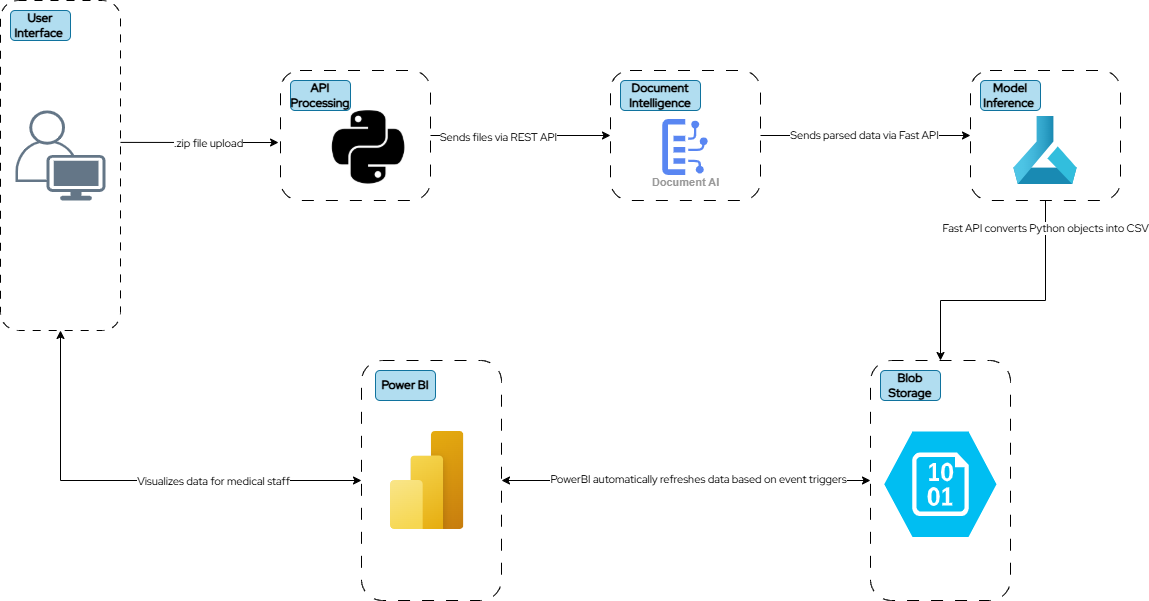

The diagram above was exported from draw.io. Its source (the exported page's mxGraphModel, read from the mxfile embedded in the PNG):
<mxGraphModel dx="1080" dy="693" grid="1" gridSize="10" guides="1" tooltips="1" connect="1" arrows="1" fold="1" page="1" pageScale="1" pageWidth="850" pageHeight="1100" math="0" shadow="0">
  <root>
    <mxCell id="0" />
    <mxCell id="1" parent="0" />
    <mxCell id="xj7c0Z3RFrYVJDyrkxj2-13" value="&lt;h3&gt;&lt;font face=&quot;Red Hat Display&quot;&gt;&lt;br&gt;&lt;/font&gt;&lt;/h3&gt;&lt;h3&gt;&lt;font face=&quot;Red Hat Display&quot;&gt;&lt;br&gt;&lt;/font&gt;&lt;/h3&gt;&lt;h3&gt;&lt;font face=&quot;Red Hat Display&quot;&gt;&lt;br&gt;&lt;/font&gt;&lt;/h3&gt;&lt;h3&gt;&lt;font face=&quot;Red Hat Display&quot;&gt;&lt;br&gt;&lt;/font&gt;&lt;/h3&gt;&lt;h3&gt;&lt;font face=&quot;Red Hat Display&quot;&gt;&lt;br&gt;&lt;/font&gt;&lt;/h3&gt;&lt;h3&gt;&lt;font face=&quot;Red Hat Display&quot;&gt;&lt;br&gt;&lt;/font&gt;&lt;/h3&gt;&lt;h3&gt;&lt;br&gt;&lt;/h3&gt;" style="rounded=1;whiteSpace=wrap;html=1;gradientColor=none;strokeColor=default;fillColor=default;dashed=1;dashPattern=8 8;" parent="1" vertex="1">
      <mxGeometry x="20" y="340" width="120" height="330" as="geometry" />
    </mxCell>
    <mxCell id="xj7c0Z3RFrYVJDyrkxj2-15" value="" style="rounded=1;whiteSpace=wrap;html=1;dashed=1;dashPattern=12 12;" parent="1" vertex="1">
      <mxGeometry x="300" y="410" width="150" height="130" as="geometry" />
    </mxCell>
    <mxCell id="xj7c0Z3RFrYVJDyrkxj2-9" value="&lt;blockquote style=&quot;margin: 0 0 0 40px; border: none; padding: 0px;&quot;&gt;&lt;blockquote style=&quot;margin: 0 0 0 40px; border: none; padding: 0px;&quot;&gt;&lt;br&gt;&lt;/blockquote&gt;&lt;/blockquote&gt;" style="points=[[0.35,0,0],[0.98,0.51,0],[1,0.71,0],[0.67,1,0],[0,0.795,0],[0,0.65,0]];verticalLabelPosition=bottom;sketch=0;html=1;verticalAlign=top;aspect=fixed;align=left;pointerEvents=1;shape=mxgraph.cisco19.user;fillColor=#647687;fontColor=#ffffff;strokeColor=#314354;" parent="1" vertex="1">
      <mxGeometry x="35" y="450" width="90" height="90" as="geometry" />
    </mxCell>
    <mxCell id="gIQWRF5VftOMR_4BFZRZ-1" value="" style="rounded=1;whiteSpace=wrap;html=1;dashed=1;dashPattern=12 12;strokeWidth=1;" vertex="1" parent="1">
      <mxGeometry x="630" y="410" width="150" height="130" as="geometry" />
    </mxCell>
    <mxCell id="gIQWRF5VftOMR_4BFZRZ-3" value="&lt;h3&gt;&lt;br&gt;&lt;/h3&gt;" style="rounded=1;whiteSpace=wrap;html=1;gradientColor=none;strokeColor=default;fillColor=default;dashed=1;dashPattern=12 12;" vertex="1" parent="1">
      <mxGeometry x="890" y="700" width="140" height="240" as="geometry" />
    </mxCell>
    <mxCell id="gIQWRF5VftOMR_4BFZRZ-4" value="&lt;h3&gt;&lt;br&gt;&lt;/h3&gt;" style="rounded=1;whiteSpace=wrap;html=1;gradientColor=none;strokeColor=default;fillColor=default;dashed=1;dashPattern=12 12;" vertex="1" parent="1">
      <mxGeometry x="381" y="700" width="140" height="240" as="geometry" />
    </mxCell>
    <mxCell id="gIQWRF5VftOMR_4BFZRZ-5" value="" style="endArrow=classic;html=1;rounded=0;exitX=1;exitY=0.43;exitDx=0;exitDy=0;exitPerimeter=0;entryX=-0.013;entryY=0.554;entryDx=0;entryDy=0;entryPerimeter=0;" edge="1" parent="1" source="xj7c0Z3RFrYVJDyrkxj2-13" target="xj7c0Z3RFrYVJDyrkxj2-15">
      <mxGeometry width="50" height="50" relative="1" as="geometry">
        <mxPoint x="430" y="590" as="sourcePoint" />
        <mxPoint x="240" y="480" as="targetPoint" />
      </mxGeometry>
    </mxCell>
    <mxCell id="gIQWRF5VftOMR_4BFZRZ-24" value="&lt;font face=&quot;Red Hat Display&quot;&gt;.zip file upload&lt;/font&gt;" style="edgeLabel;html=1;align=center;verticalAlign=middle;resizable=0;points=[];" vertex="1" connectable="0" parent="gIQWRF5VftOMR_4BFZRZ-5">
      <mxGeometry x="0.1025" relative="1" as="geometry">
        <mxPoint as="offset" />
      </mxGeometry>
    </mxCell>
    <mxCell id="gIQWRF5VftOMR_4BFZRZ-8" value="" style="endArrow=classic;html=1;rounded=0;entryX=0;entryY=0.5;entryDx=0;entryDy=0;exitX=1;exitY=0.5;exitDx=0;exitDy=0;" edge="1" parent="1" source="xj7c0Z3RFrYVJDyrkxj2-15" target="gIQWRF5VftOMR_4BFZRZ-1">
      <mxGeometry width="50" height="50" relative="1" as="geometry">
        <mxPoint x="430" y="490" as="sourcePoint" />
        <mxPoint x="480" y="440" as="targetPoint" />
      </mxGeometry>
    </mxCell>
    <mxCell id="gIQWRF5VftOMR_4BFZRZ-25" value="&lt;font face=&quot;Red Hat Display&quot;&gt;Sends files via REST API&lt;/font&gt;" style="edgeLabel;html=1;align=center;verticalAlign=middle;resizable=0;points=[];" vertex="1" connectable="0" parent="gIQWRF5VftOMR_4BFZRZ-8">
      <mxGeometry x="-0.2292" y="-1" relative="1" as="geometry">
        <mxPoint x="-1" as="offset" />
      </mxGeometry>
    </mxCell>
    <mxCell id="gIQWRF5VftOMR_4BFZRZ-10" value="" style="rounded=1;whiteSpace=wrap;html=1;dashed=1;dashPattern=12 12;" vertex="1" parent="1">
      <mxGeometry x="990" y="410" width="150" height="130" as="geometry" />
    </mxCell>
    <mxCell id="gIQWRF5VftOMR_4BFZRZ-11" value="" style="endArrow=classic;html=1;rounded=0;exitX=1;exitY=0.5;exitDx=0;exitDy=0;entryX=0;entryY=0.5;entryDx=0;entryDy=0;" edge="1" parent="1" source="gIQWRF5VftOMR_4BFZRZ-1" target="gIQWRF5VftOMR_4BFZRZ-10">
      <mxGeometry width="50" height="50" relative="1" as="geometry">
        <mxPoint x="690" y="470" as="sourcePoint" />
        <mxPoint x="720" y="510" as="targetPoint" />
      </mxGeometry>
    </mxCell>
    <mxCell id="gIQWRF5VftOMR_4BFZRZ-26" value="&lt;font data-font-src=&quot;https://fonts.googleapis.com/css?family=Red+Hat+Display&quot; face=&quot;Red Hat Display&quot;&gt;Sends parsed data via Fast API&lt;/font&gt;" style="edgeLabel;html=1;align=center;verticalAlign=middle;resizable=0;points=[];" vertex="1" connectable="0" parent="gIQWRF5VftOMR_4BFZRZ-11">
      <mxGeometry x="-0.0147" relative="1" as="geometry">
        <mxPoint y="-1" as="offset" />
      </mxGeometry>
    </mxCell>
    <mxCell id="gIQWRF5VftOMR_4BFZRZ-12" value="" style="endArrow=classic;html=1;rounded=0;exitX=0.5;exitY=1;exitDx=0;exitDy=0;entryX=0.5;entryY=0;entryDx=0;entryDy=0;" edge="1" parent="1" source="gIQWRF5VftOMR_4BFZRZ-10" target="gIQWRF5VftOMR_4BFZRZ-3">
      <mxGeometry width="50" height="50" relative="1" as="geometry">
        <mxPoint x="570" y="730" as="sourcePoint" />
        <mxPoint x="720" y="660" as="targetPoint" />
        <Array as="points">
          <mxPoint x="1065" y="640" />
          <mxPoint x="960" y="640" />
        </Array>
      </mxGeometry>
    </mxCell>
    <mxCell id="gIQWRF5VftOMR_4BFZRZ-28" value="&lt;font data-font-src=&quot;https://fonts.googleapis.com/css?family=Red+Hat+Display&quot; face=&quot;Red Hat Display&quot;&gt;Fast API converts Python objects into CSV&lt;/font&gt;" style="edgeLabel;html=1;align=center;verticalAlign=middle;resizable=0;points=[];" vertex="1" connectable="0" parent="gIQWRF5VftOMR_4BFZRZ-12">
      <mxGeometry x="-0.7802" y="-1" relative="1" as="geometry">
        <mxPoint y="-1" as="offset" />
      </mxGeometry>
    </mxCell>
    <mxCell id="gIQWRF5VftOMR_4BFZRZ-14" value="" style="endArrow=classic;startArrow=classic;html=1;rounded=0;entryX=0;entryY=0.5;entryDx=0;entryDy=0;exitX=0.5;exitY=1;exitDx=0;exitDy=0;" edge="1" parent="1" source="xj7c0Z3RFrYVJDyrkxj2-13" target="gIQWRF5VftOMR_4BFZRZ-4">
      <mxGeometry width="50" height="50" relative="1" as="geometry">
        <mxPoint x="70" y="690" as="sourcePoint" />
        <mxPoint x="330" y="840" as="targetPoint" />
        <Array as="points">
          <mxPoint x="80" y="820" />
        </Array>
      </mxGeometry>
    </mxCell>
    <mxCell id="gIQWRF5VftOMR_4BFZRZ-29" value="&lt;font face=&quot;Red Hat Display&quot;&gt;Visualizes data for medical staff&lt;/font&gt;" style="edgeLabel;html=1;align=center;verticalAlign=middle;resizable=0;points=[];" vertex="1" connectable="0" parent="gIQWRF5VftOMR_4BFZRZ-14">
      <mxGeometry x="0.3415" y="1" relative="1" as="geometry">
        <mxPoint y="1" as="offset" />
      </mxGeometry>
    </mxCell>
    <mxCell id="gIQWRF5VftOMR_4BFZRZ-16" value="&lt;font face=&quot;Red Hat Display&quot;&gt;&lt;b&gt;User Interface&lt;/b&gt;&amp;nbsp;&lt;/font&gt;" style="text;html=1;align=center;verticalAlign=middle;whiteSpace=wrap;rounded=1;fillColor=#b1ddf0;strokeColor=#10739e;" vertex="1" parent="1">
      <mxGeometry x="30" y="350" width="60" height="30" as="geometry" />
    </mxCell>
    <mxCell id="gIQWRF5VftOMR_4BFZRZ-17" value="&lt;font face=&quot;Red Hat Display&quot;&gt;&lt;b&gt;API Processing&lt;/b&gt;&lt;/font&gt;" style="text;html=1;align=center;verticalAlign=middle;whiteSpace=wrap;rounded=1;fillColor=#b1ddf0;strokeColor=#10739e;" vertex="1" parent="1">
      <mxGeometry x="310" y="420" width="60" height="30" as="geometry" />
    </mxCell>
    <mxCell id="gIQWRF5VftOMR_4BFZRZ-18" value="&lt;font data-font-src=&quot;https://fonts.googleapis.com/css?family=Red+Hat+Display&quot; face=&quot;Red Hat Display&quot;&gt;&lt;b&gt;Document Intelligence&lt;/b&gt;&lt;/font&gt;" style="text;html=1;align=center;verticalAlign=middle;whiteSpace=wrap;rounded=1;fillColor=#b1ddf0;strokeColor=#10739e;" vertex="1" parent="1">
      <mxGeometry x="640" y="420" width="80" height="30" as="geometry" />
    </mxCell>
    <mxCell id="gIQWRF5VftOMR_4BFZRZ-20" value="&lt;b&gt;&lt;font data-font-src=&quot;https://fonts.googleapis.com/css?family=Red+Hat+Display&quot; face=&quot;Red Hat Display&quot;&gt;Model Inference&amp;nbsp;&lt;/font&gt;&lt;/b&gt;" style="text;html=1;align=center;verticalAlign=middle;whiteSpace=wrap;rounded=1;fillColor=#b1ddf0;strokeColor=#10739e;" vertex="1" parent="1">
      <mxGeometry x="1000" y="420" width="60" height="30" as="geometry" />
    </mxCell>
    <mxCell id="gIQWRF5VftOMR_4BFZRZ-21" value="&lt;b&gt;&lt;font data-font-src=&quot;https://fonts.googleapis.com/css?family=Red+Hat+Display&quot; face=&quot;Red Hat Display&quot;&gt;Blob Storage&lt;/font&gt;&lt;/b&gt;" style="text;html=1;align=center;verticalAlign=middle;whiteSpace=wrap;rounded=1;fillColor=#b1ddf0;strokeColor=#10739e;" vertex="1" parent="1">
      <mxGeometry x="900" y="710" width="60" height="30" as="geometry" />
    </mxCell>
    <mxCell id="gIQWRF5VftOMR_4BFZRZ-22" value="&lt;font data-font-src=&quot;https://fonts.googleapis.com/css?family=Red+Hat+Display&quot; face=&quot;Red Hat Display&quot;&gt;&lt;b&gt;Power BI&lt;/b&gt;&lt;/font&gt;" style="text;html=1;align=center;verticalAlign=middle;whiteSpace=wrap;rounded=1;fillColor=#b1ddf0;strokeColor=#10739e;" vertex="1" parent="1">
      <mxGeometry x="395" y="710" width="60" height="30" as="geometry" />
    </mxCell>
    <mxCell id="gIQWRF5VftOMR_4BFZRZ-30" value="" style="endArrow=classic;startArrow=classic;html=1;rounded=0;exitX=1;exitY=0.5;exitDx=0;exitDy=0;entryX=0;entryY=0.5;entryDx=0;entryDy=0;" edge="1" parent="1" source="gIQWRF5VftOMR_4BFZRZ-4" target="gIQWRF5VftOMR_4BFZRZ-3">
      <mxGeometry width="50" height="50" relative="1" as="geometry">
        <mxPoint x="550" y="740" as="sourcePoint" />
        <mxPoint x="600" y="690" as="targetPoint" />
      </mxGeometry>
    </mxCell>
    <mxCell id="gIQWRF5VftOMR_4BFZRZ-31" value="&lt;font face=&quot;Red Hat Display&quot;&gt;PowerBI automatically refreshes data based on event triggers&lt;/font&gt;" style="edgeLabel;html=1;align=center;verticalAlign=middle;resizable=0;points=[];" vertex="1" connectable="0" parent="gIQWRF5VftOMR_4BFZRZ-30">
      <mxGeometry x="0.0611" y="2" relative="1" as="geometry">
        <mxPoint as="offset" />
      </mxGeometry>
    </mxCell>
    <mxCell id="xj7c0Z3RFrYVJDyrkxj2-3" value="" style="image;aspect=fixed;html=1;points=[];align=center;fontSize=12;image=img/lib/azure2/power_platform/PowerBI.svg;" parent="1" vertex="1">
      <mxGeometry x="410" y="771" width="73.5" height="98" as="geometry" />
    </mxCell>
    <mxCell id="xj7c0Z3RFrYVJDyrkxj2-11" value="" style="verticalLabelPosition=bottom;html=1;verticalAlign=top;align=center;strokeColor=none;fillColor=#00BEF2;shape=mxgraph.azure.storage_blob;" parent="1" vertex="1">
      <mxGeometry x="903.87" y="771" width="112.25" height="105.5" as="geometry" />
    </mxCell>
    <mxCell id="gIQWRF5VftOMR_4BFZRZ-33" value="" style="shape=image;html=1;verticalAlign=top;verticalLabelPosition=bottom;labelBackgroundColor=#ffffff;imageAspect=0;aspect=fixed;image=https://cdn4.iconfinder.com/data/icons/scripting-and-programming-languages/512/Python_logo-128.png" vertex="1" parent="1">
      <mxGeometry x="351" y="450" width="74" height="74" as="geometry" />
    </mxCell>
    <mxCell id="xj7c0Z3RFrYVJDyrkxj2-5" value="Document AI" style="sketch=0;html=1;verticalAlign=top;labelPosition=center;verticalLabelPosition=bottom;align=center;spacingTop=-6;fontSize=11;fontStyle=1;fontColor=#999999;shape=image;aspect=fixed;imageAspect=0;image=data:image/svg+xml,(base64 omitted: 3096 chars);" parent="1" vertex="1">
      <mxGeometry x="682.33" y="459" width="45.33" height="56" as="geometry" />
    </mxCell>
    <mxCell id="xj7c0Z3RFrYVJDyrkxj2-21" value="" style="image;aspect=fixed;html=1;points=[];align=center;fontSize=12;image=img/lib/azure2/ai_machine_learning/Machine_Learning.svg;" parent="1" vertex="1">
      <mxGeometry x="1033" y="456" width="64" height="68" as="geometry" />
    </mxCell>
  </root>
</mxGraphModel>